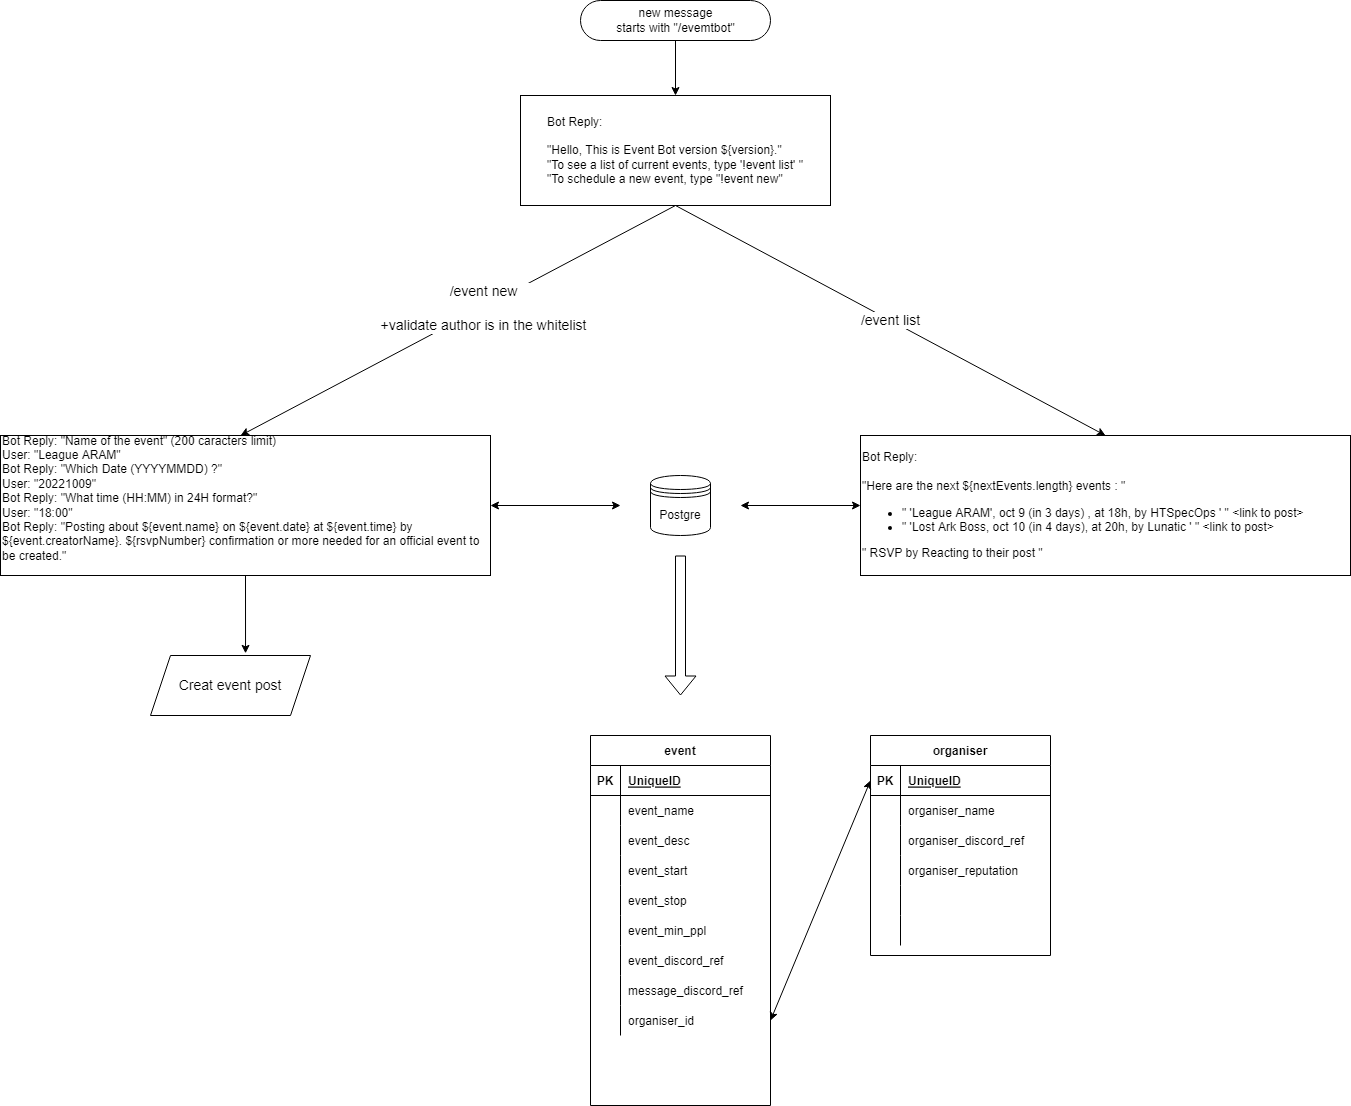

The diagram above was exported from draw.io. Its source (the exported page's mxGraphModel, read from the mxfile embedded in the PNG):
<mxGraphModel dx="1164" dy="606" grid="1" gridSize="10" guides="1" tooltips="1" connect="1" arrows="1" fold="1" page="1" pageScale="1" pageWidth="850" pageHeight="1100" math="0" shadow="0">
  <root>
    <mxCell id="0" />
    <mxCell id="1" parent="0" />
    <mxCell id="8" value="" style="edgeStyle=none;html=1;" parent="1" source="3" target="7" edge="1">
      <mxGeometry relative="1" as="geometry" />
    </mxCell>
    <mxCell id="3" value="new message&lt;br&gt;starts with &quot;/evemtbot&quot;" style="html=1;dashed=0;whitespace=wrap;shape=mxgraph.dfd.start" parent="1" vertex="1">
      <mxGeometry x="-100" y="65" width="190" height="40" as="geometry" />
    </mxCell>
    <mxCell id="13" value="" style="edgeStyle=none;html=1;fontSize=14;entryX=0.49;entryY=0;entryDx=0;entryDy=0;entryPerimeter=0;exitX=0.5;exitY=1;exitDx=0;exitDy=0;" parent="1" source="7" target="14" edge="1">
      <mxGeometry relative="1" as="geometry">
        <mxPoint x="-120" y="350" as="targetPoint" />
      </mxGeometry>
    </mxCell>
    <mxCell id="15" value="/event new&lt;br&gt;&lt;br&gt;+validate author is in the whitelist" style="edgeLabel;html=1;align=center;verticalAlign=middle;resizable=0;points=[];fontSize=14;" parent="13" vertex="1" connectable="0">
      <mxGeometry x="-0.115" y="1" relative="1" as="geometry">
        <mxPoint as="offset" />
      </mxGeometry>
    </mxCell>
    <mxCell id="7" value="&lt;div style=&quot;text-align: left&quot;&gt;&lt;span&gt;Bot Reply:&lt;/span&gt;&lt;/div&gt;&lt;div style=&quot;text-align: left&quot;&gt;&lt;span&gt;&lt;br&gt;&lt;/span&gt;&lt;/div&gt;&lt;span&gt;&lt;div style=&quot;text-align: left&quot;&gt;&lt;span&gt;&quot;Hello, This is Event Bot version ${version}.&quot;&amp;nbsp;&lt;/span&gt;&lt;/div&gt;&lt;/span&gt;&lt;span&gt;&lt;div style=&quot;text-align: left&quot;&gt;&lt;span&gt;&quot;To see a list of current events, type '!event list' &quot;&lt;/span&gt;&lt;/div&gt;&lt;/span&gt;&lt;span&gt;&lt;div style=&quot;text-align: left&quot;&gt;&lt;span&gt;&quot;To schedule a new event, type &quot;!event new&quot;&lt;/span&gt;&lt;/div&gt;&lt;/span&gt;" style="whiteSpace=wrap;html=1;dashed=0;" parent="1" vertex="1">
      <mxGeometry x="-160" y="160" width="310" height="110" as="geometry" />
    </mxCell>
    <mxCell id="9" value="&lt;font style=&quot;font-size: 14px&quot;&gt;/event list&lt;/font&gt;" style="endArrow=classic;html=1;exitX=0.5;exitY=1;exitDx=0;exitDy=0;entryX=0.5;entryY=0;entryDx=0;entryDy=0;" parent="1" source="7" target="10" edge="1">
      <mxGeometry width="50" height="50" relative="1" as="geometry">
        <mxPoint x="50" y="370" as="sourcePoint" />
        <mxPoint x="160" y="370" as="targetPoint" />
      </mxGeometry>
    </mxCell>
    <mxCell id="10" value="&lt;div&gt;Bot Reply:&lt;/div&gt;&lt;div&gt;&lt;br&gt;&lt;/div&gt;&lt;span&gt;&quot;Here are the next ${nextEvents.length} events : &quot;&amp;nbsp;&lt;/span&gt;&lt;br&gt;&lt;ul&gt;&lt;li&gt;&lt;span&gt;&quot; 'League ARAM', oct 9 (in 3 days) , at 18h, by HTSpecOps ' &quot; &amp;lt;link to post&amp;gt;&lt;/span&gt;&lt;/li&gt;&lt;li&gt;&lt;span&gt;&quot; 'Lost Ark Boss, oct 10 (in 4 days), at 20h, by Lunatic ' &quot; &amp;lt;link to post&amp;gt;&lt;/span&gt;&lt;/li&gt;&lt;/ul&gt;&lt;div&gt;&quot; RSVP by Reacting to their post &quot;&lt;/div&gt;" style="rounded=0;whiteSpace=wrap;html=1;align=left;" parent="1" vertex="1">
      <mxGeometry x="180" y="500" width="490" height="140" as="geometry" />
    </mxCell>
    <mxCell id="14" value="&lt;div&gt;Bot Reply: &quot;Name of the event&quot; (200 caracters limit)&lt;/div&gt;&lt;div&gt;User: &quot;League ARAM&quot;&lt;/div&gt;&lt;div&gt;Bot Reply: &quot;Which Date (YYYYMMDD) ?&quot;&lt;/div&gt;&lt;div&gt;User: &quot;20221009&quot;&lt;/div&gt;&lt;div&gt;Bot Reply: &quot;What time (HH:MM) in 24H format?&quot;&lt;/div&gt;&lt;div&gt;User: &quot;18:00&quot;&lt;/div&gt;&lt;div&gt;Bot Reply: &quot;Posting about ${event.name} on ${event.date} at ${event.time} by ${event.creatorName}. ${rsvpNumber} confirmation or more needed for an official event to be created.&quot;&lt;/div&gt;&lt;span&gt;&lt;br&gt;&lt;/span&gt;" style="rounded=0;whiteSpace=wrap;html=1;align=left;" parent="1" vertex="1">
      <mxGeometry x="-680" y="500" width="490" height="140" as="geometry" />
    </mxCell>
    <mxCell id="16" value="Creat event post" style="shape=parallelogram;perimeter=parallelogramPerimeter;whiteSpace=wrap;html=1;fixedSize=1;fontSize=14;" parent="1" vertex="1">
      <mxGeometry x="-530" y="720" width="160" height="60" as="geometry" />
    </mxCell>
    <mxCell id="17" value="" style="endArrow=classic;html=1;fontSize=14;exitX=0.5;exitY=1;exitDx=0;exitDy=0;entryX=0.594;entryY=-0.036;entryDx=0;entryDy=0;entryPerimeter=0;" parent="1" source="14" target="16" edge="1">
      <mxGeometry width="50" height="50" relative="1" as="geometry">
        <mxPoint x="-190" y="550" as="sourcePoint" />
        <mxPoint x="-140" y="500" as="targetPoint" />
      </mxGeometry>
    </mxCell>
    <mxCell id="35" value="" style="endArrow=classic;startArrow=classic;html=1;entryX=0;entryY=0.5;entryDx=0;entryDy=0;exitX=1;exitY=0.5;exitDx=0;exitDy=0;" parent="1" source="14" edge="1">
      <mxGeometry width="50" height="50" relative="1" as="geometry">
        <mxPoint x="-180" y="620" as="sourcePoint" />
        <mxPoint x="-60" y="570" as="targetPoint" />
      </mxGeometry>
    </mxCell>
    <mxCell id="36" value="" style="endArrow=classic;startArrow=classic;html=1;exitX=1;exitY=0.5;exitDx=0;exitDy=0;entryX=0;entryY=0.5;entryDx=0;entryDy=0;" parent="1" target="10" edge="1">
      <mxGeometry width="50" height="50" relative="1" as="geometry">
        <mxPoint x="60" y="570" as="sourcePoint" />
        <mxPoint x="150" y="630" as="targetPoint" />
      </mxGeometry>
    </mxCell>
    <mxCell id="50" value="" style="shape=flexArrow;endArrow=classic;html=1;" parent="1" edge="1">
      <mxGeometry width="50" height="50" relative="1" as="geometry">
        <mxPoint y="620" as="sourcePoint" />
        <mxPoint y="760" as="targetPoint" />
      </mxGeometry>
    </mxCell>
    <mxCell id="75" value="&lt;span&gt;Postgre&lt;/span&gt;" style="shape=datastore;whiteSpace=wrap;html=1;" parent="1" vertex="1">
      <mxGeometry x="-30" y="540" width="60" height="60" as="geometry" />
    </mxCell>
    <mxCell id="76" value="event" style="shape=table;startSize=30;container=1;collapsible=1;childLayout=tableLayout;fixedRows=1;rowLines=0;fontStyle=1;align=center;resizeLast=1;" parent="1" vertex="1">
      <mxGeometry x="-90" y="800" width="180" height="370" as="geometry">
        <mxRectangle x="-90" y="800" width="60" height="30" as="alternateBounds" />
      </mxGeometry>
    </mxCell>
    <mxCell id="77" value="" style="shape=partialRectangle;collapsible=0;dropTarget=0;pointerEvents=0;fillColor=none;top=0;left=0;bottom=1;right=0;points=[[0,0.5],[1,0.5]];portConstraint=eastwest;" parent="76" vertex="1">
      <mxGeometry y="30" width="180" height="30" as="geometry" />
    </mxCell>
    <mxCell id="78" value="PK" style="shape=partialRectangle;connectable=0;fillColor=none;top=0;left=0;bottom=0;right=0;fontStyle=1;overflow=hidden;" parent="77" vertex="1">
      <mxGeometry width="30" height="30" as="geometry">
        <mxRectangle width="30" height="30" as="alternateBounds" />
      </mxGeometry>
    </mxCell>
    <mxCell id="79" value="UniqueID" style="shape=partialRectangle;connectable=0;fillColor=none;top=0;left=0;bottom=0;right=0;align=left;spacingLeft=6;fontStyle=5;overflow=hidden;" parent="77" vertex="1">
      <mxGeometry x="30" width="150" height="30" as="geometry">
        <mxRectangle width="150" height="30" as="alternateBounds" />
      </mxGeometry>
    </mxCell>
    <mxCell id="80" value="" style="shape=partialRectangle;collapsible=0;dropTarget=0;pointerEvents=0;fillColor=none;top=0;left=0;bottom=0;right=0;points=[[0,0.5],[1,0.5]];portConstraint=eastwest;" parent="76" vertex="1">
      <mxGeometry y="60" width="180" height="30" as="geometry" />
    </mxCell>
    <mxCell id="81" value="" style="shape=partialRectangle;connectable=0;fillColor=none;top=0;left=0;bottom=0;right=0;editable=1;overflow=hidden;" parent="80" vertex="1">
      <mxGeometry width="30" height="30" as="geometry">
        <mxRectangle width="30" height="30" as="alternateBounds" />
      </mxGeometry>
    </mxCell>
    <mxCell id="82" value="event_name" style="shape=partialRectangle;connectable=0;fillColor=none;top=0;left=0;bottom=0;right=0;align=left;spacingLeft=6;overflow=hidden;" parent="80" vertex="1">
      <mxGeometry x="30" width="150" height="30" as="geometry">
        <mxRectangle width="150" height="30" as="alternateBounds" />
      </mxGeometry>
    </mxCell>
    <mxCell id="89" value="" style="shape=partialRectangle;collapsible=0;dropTarget=0;pointerEvents=0;fillColor=none;top=0;left=0;bottom=0;right=0;points=[[0,0.5],[1,0.5]];portConstraint=eastwest;" parent="76" vertex="1">
      <mxGeometry y="90" width="180" height="30" as="geometry" />
    </mxCell>
    <mxCell id="90" value="" style="shape=partialRectangle;connectable=0;fillColor=none;top=0;left=0;bottom=0;right=0;editable=1;overflow=hidden;" parent="89" vertex="1">
      <mxGeometry width="30" height="30" as="geometry">
        <mxRectangle width="30" height="30" as="alternateBounds" />
      </mxGeometry>
    </mxCell>
    <mxCell id="91" value="event_desc" style="shape=partialRectangle;connectable=0;fillColor=none;top=0;left=0;bottom=0;right=0;align=left;spacingLeft=6;overflow=hidden;" parent="89" vertex="1">
      <mxGeometry x="30" width="150" height="30" as="geometry">
        <mxRectangle width="150" height="30" as="alternateBounds" />
      </mxGeometry>
    </mxCell>
    <mxCell id="83" value="" style="shape=partialRectangle;collapsible=0;dropTarget=0;pointerEvents=0;fillColor=none;top=0;left=0;bottom=0;right=0;points=[[0,0.5],[1,0.5]];portConstraint=eastwest;" parent="76" vertex="1">
      <mxGeometry y="120" width="180" height="30" as="geometry" />
    </mxCell>
    <mxCell id="84" value="" style="shape=partialRectangle;connectable=0;fillColor=none;top=0;left=0;bottom=0;right=0;editable=1;overflow=hidden;" parent="83" vertex="1">
      <mxGeometry width="30" height="30" as="geometry">
        <mxRectangle width="30" height="30" as="alternateBounds" />
      </mxGeometry>
    </mxCell>
    <mxCell id="85" value="event_start" style="shape=partialRectangle;connectable=0;fillColor=none;top=0;left=0;bottom=0;right=0;align=left;spacingLeft=6;overflow=hidden;" parent="83" vertex="1">
      <mxGeometry x="30" width="150" height="30" as="geometry">
        <mxRectangle width="150" height="30" as="alternateBounds" />
      </mxGeometry>
    </mxCell>
    <mxCell id="86" value="" style="shape=partialRectangle;collapsible=0;dropTarget=0;pointerEvents=0;fillColor=none;top=0;left=0;bottom=0;right=0;points=[[0,0.5],[1,0.5]];portConstraint=eastwest;" parent="76" vertex="1">
      <mxGeometry y="150" width="180" height="30" as="geometry" />
    </mxCell>
    <mxCell id="87" value="" style="shape=partialRectangle;connectable=0;fillColor=none;top=0;left=0;bottom=0;right=0;editable=1;overflow=hidden;" parent="86" vertex="1">
      <mxGeometry width="30" height="30" as="geometry">
        <mxRectangle width="30" height="30" as="alternateBounds" />
      </mxGeometry>
    </mxCell>
    <mxCell id="88" value="event_stop" style="shape=partialRectangle;connectable=0;fillColor=none;top=0;left=0;bottom=0;right=0;align=left;spacingLeft=6;overflow=hidden;" parent="86" vertex="1">
      <mxGeometry x="30" width="150" height="30" as="geometry">
        <mxRectangle width="150" height="30" as="alternateBounds" />
      </mxGeometry>
    </mxCell>
    <mxCell id="121" value="" style="shape=partialRectangle;collapsible=0;dropTarget=0;pointerEvents=0;fillColor=none;top=0;left=0;bottom=0;right=0;points=[[0,0.5],[1,0.5]];portConstraint=eastwest;" vertex="1" parent="76">
      <mxGeometry y="180" width="180" height="30" as="geometry" />
    </mxCell>
    <mxCell id="122" value="" style="shape=partialRectangle;connectable=0;fillColor=none;top=0;left=0;bottom=0;right=0;editable=1;overflow=hidden;" vertex="1" parent="121">
      <mxGeometry width="30" height="30" as="geometry">
        <mxRectangle width="30" height="30" as="alternateBounds" />
      </mxGeometry>
    </mxCell>
    <mxCell id="123" value="event_min_ppl" style="shape=partialRectangle;connectable=0;fillColor=none;top=0;left=0;bottom=0;right=0;align=left;spacingLeft=6;overflow=hidden;" vertex="1" parent="121">
      <mxGeometry x="30" width="150" height="30" as="geometry">
        <mxRectangle width="150" height="30" as="alternateBounds" />
      </mxGeometry>
    </mxCell>
    <mxCell id="115" value="" style="shape=partialRectangle;collapsible=0;dropTarget=0;pointerEvents=0;fillColor=none;top=0;left=0;bottom=0;right=0;points=[[0,0.5],[1,0.5]];portConstraint=eastwest;" vertex="1" parent="76">
      <mxGeometry y="210" width="180" height="30" as="geometry" />
    </mxCell>
    <mxCell id="116" value="" style="shape=partialRectangle;connectable=0;fillColor=none;top=0;left=0;bottom=0;right=0;editable=1;overflow=hidden;" vertex="1" parent="115">
      <mxGeometry width="30" height="30" as="geometry">
        <mxRectangle width="30" height="30" as="alternateBounds" />
      </mxGeometry>
    </mxCell>
    <mxCell id="117" value="event_discord_ref" style="shape=partialRectangle;connectable=0;fillColor=none;top=0;left=0;bottom=0;right=0;align=left;spacingLeft=6;overflow=hidden;" vertex="1" parent="115">
      <mxGeometry x="30" width="150" height="30" as="geometry">
        <mxRectangle width="150" height="30" as="alternateBounds" />
      </mxGeometry>
    </mxCell>
    <mxCell id="118" value="" style="shape=partialRectangle;collapsible=0;dropTarget=0;pointerEvents=0;fillColor=none;top=0;left=0;bottom=0;right=0;points=[[0,0.5],[1,0.5]];portConstraint=eastwest;" vertex="1" parent="76">
      <mxGeometry y="240" width="180" height="30" as="geometry" />
    </mxCell>
    <mxCell id="119" value="" style="shape=partialRectangle;connectable=0;fillColor=none;top=0;left=0;bottom=0;right=0;editable=1;overflow=hidden;" vertex="1" parent="118">
      <mxGeometry width="30" height="30" as="geometry">
        <mxRectangle width="30" height="30" as="alternateBounds" />
      </mxGeometry>
    </mxCell>
    <mxCell id="120" value="message_discord_ref" style="shape=partialRectangle;connectable=0;fillColor=none;top=0;left=0;bottom=0;right=0;align=left;spacingLeft=6;overflow=hidden;" vertex="1" parent="118">
      <mxGeometry x="30" width="150" height="30" as="geometry">
        <mxRectangle width="150" height="30" as="alternateBounds" />
      </mxGeometry>
    </mxCell>
    <mxCell id="92" value="" style="shape=partialRectangle;collapsible=0;dropTarget=0;pointerEvents=0;fillColor=none;top=0;left=0;bottom=0;right=0;points=[[0,0.5],[1,0.5]];portConstraint=eastwest;" parent="76" vertex="1">
      <mxGeometry y="270" width="180" height="30" as="geometry" />
    </mxCell>
    <mxCell id="93" value="" style="shape=partialRectangle;connectable=0;fillColor=none;top=0;left=0;bottom=0;right=0;editable=1;overflow=hidden;" parent="92" vertex="1">
      <mxGeometry width="30" height="30" as="geometry">
        <mxRectangle width="30" height="30" as="alternateBounds" />
      </mxGeometry>
    </mxCell>
    <mxCell id="94" value="organiser_id" style="shape=partialRectangle;connectable=0;fillColor=none;top=0;left=0;bottom=0;right=0;align=left;spacingLeft=6;overflow=hidden;" parent="92" vertex="1">
      <mxGeometry x="30" width="150" height="30" as="geometry">
        <mxRectangle width="150" height="30" as="alternateBounds" />
      </mxGeometry>
    </mxCell>
    <mxCell id="95" value="organiser" style="shape=table;startSize=30;container=1;collapsible=1;childLayout=tableLayout;fixedRows=1;rowLines=0;fontStyle=1;align=center;resizeLast=1;" parent="1" vertex="1">
      <mxGeometry x="190" y="800" width="180" height="220" as="geometry">
        <mxRectangle x="-90" y="800" width="60" height="30" as="alternateBounds" />
      </mxGeometry>
    </mxCell>
    <mxCell id="96" value="" style="shape=partialRectangle;collapsible=0;dropTarget=0;pointerEvents=0;fillColor=none;top=0;left=0;bottom=1;right=0;points=[[0,0.5],[1,0.5]];portConstraint=eastwest;" parent="95" vertex="1">
      <mxGeometry y="30" width="180" height="30" as="geometry" />
    </mxCell>
    <mxCell id="97" value="PK" style="shape=partialRectangle;connectable=0;fillColor=none;top=0;left=0;bottom=0;right=0;fontStyle=1;overflow=hidden;" parent="96" vertex="1">
      <mxGeometry width="30" height="30" as="geometry">
        <mxRectangle width="30" height="30" as="alternateBounds" />
      </mxGeometry>
    </mxCell>
    <mxCell id="98" value="UniqueID" style="shape=partialRectangle;connectable=0;fillColor=none;top=0;left=0;bottom=0;right=0;align=left;spacingLeft=6;fontStyle=5;overflow=hidden;" parent="96" vertex="1">
      <mxGeometry x="30" width="150" height="30" as="geometry">
        <mxRectangle width="150" height="30" as="alternateBounds" />
      </mxGeometry>
    </mxCell>
    <mxCell id="99" value="" style="shape=partialRectangle;collapsible=0;dropTarget=0;pointerEvents=0;fillColor=none;top=0;left=0;bottom=0;right=0;points=[[0,0.5],[1,0.5]];portConstraint=eastwest;" parent="95" vertex="1">
      <mxGeometry y="60" width="180" height="30" as="geometry" />
    </mxCell>
    <mxCell id="100" value="" style="shape=partialRectangle;connectable=0;fillColor=none;top=0;left=0;bottom=0;right=0;editable=1;overflow=hidden;" parent="99" vertex="1">
      <mxGeometry width="30" height="30" as="geometry">
        <mxRectangle width="30" height="30" as="alternateBounds" />
      </mxGeometry>
    </mxCell>
    <mxCell id="101" value="organiser_name" style="shape=partialRectangle;connectable=0;fillColor=none;top=0;left=0;bottom=0;right=0;align=left;spacingLeft=6;overflow=hidden;" parent="99" vertex="1">
      <mxGeometry x="30" width="150" height="30" as="geometry">
        <mxRectangle width="150" height="30" as="alternateBounds" />
      </mxGeometry>
    </mxCell>
    <mxCell id="102" value="" style="shape=partialRectangle;collapsible=0;dropTarget=0;pointerEvents=0;fillColor=none;top=0;left=0;bottom=0;right=0;points=[[0,0.5],[1,0.5]];portConstraint=eastwest;" parent="95" vertex="1">
      <mxGeometry y="90" width="180" height="30" as="geometry" />
    </mxCell>
    <mxCell id="103" value="" style="shape=partialRectangle;connectable=0;fillColor=none;top=0;left=0;bottom=0;right=0;editable=1;overflow=hidden;" parent="102" vertex="1">
      <mxGeometry width="30" height="30" as="geometry">
        <mxRectangle width="30" height="30" as="alternateBounds" />
      </mxGeometry>
    </mxCell>
    <mxCell id="104" value="organiser_discord_ref" style="shape=partialRectangle;connectable=0;fillColor=none;top=0;left=0;bottom=0;right=0;align=left;spacingLeft=6;overflow=hidden;" parent="102" vertex="1">
      <mxGeometry x="30" width="150" height="30" as="geometry">
        <mxRectangle width="150" height="30" as="alternateBounds" />
      </mxGeometry>
    </mxCell>
    <mxCell id="105" value="" style="shape=partialRectangle;collapsible=0;dropTarget=0;pointerEvents=0;fillColor=none;top=0;left=0;bottom=0;right=0;points=[[0,0.5],[1,0.5]];portConstraint=eastwest;" parent="95" vertex="1">
      <mxGeometry y="120" width="180" height="30" as="geometry" />
    </mxCell>
    <mxCell id="106" value="" style="shape=partialRectangle;connectable=0;fillColor=none;top=0;left=0;bottom=0;right=0;editable=1;overflow=hidden;" parent="105" vertex="1">
      <mxGeometry width="30" height="30" as="geometry">
        <mxRectangle width="30" height="30" as="alternateBounds" />
      </mxGeometry>
    </mxCell>
    <mxCell id="107" value="organiser_reputation" style="shape=partialRectangle;connectable=0;fillColor=none;top=0;left=0;bottom=0;right=0;align=left;spacingLeft=6;overflow=hidden;" parent="105" vertex="1">
      <mxGeometry x="30" width="150" height="30" as="geometry">
        <mxRectangle width="150" height="30" as="alternateBounds" />
      </mxGeometry>
    </mxCell>
    <mxCell id="108" value="" style="shape=partialRectangle;collapsible=0;dropTarget=0;pointerEvents=0;fillColor=none;top=0;left=0;bottom=0;right=0;points=[[0,0.5],[1,0.5]];portConstraint=eastwest;" parent="95" vertex="1">
      <mxGeometry y="150" width="180" height="30" as="geometry" />
    </mxCell>
    <mxCell id="109" value="" style="shape=partialRectangle;connectable=0;fillColor=none;top=0;left=0;bottom=0;right=0;editable=1;overflow=hidden;" parent="108" vertex="1">
      <mxGeometry width="30" height="30" as="geometry">
        <mxRectangle width="30" height="30" as="alternateBounds" />
      </mxGeometry>
    </mxCell>
    <mxCell id="110" value="" style="shape=partialRectangle;connectable=0;fillColor=none;top=0;left=0;bottom=0;right=0;align=left;spacingLeft=6;overflow=hidden;" parent="108" vertex="1">
      <mxGeometry x="30" width="150" height="30" as="geometry">
        <mxRectangle width="150" height="30" as="alternateBounds" />
      </mxGeometry>
    </mxCell>
    <mxCell id="111" value="" style="shape=partialRectangle;collapsible=0;dropTarget=0;pointerEvents=0;fillColor=none;top=0;left=0;bottom=0;right=0;points=[[0,0.5],[1,0.5]];portConstraint=eastwest;" parent="95" vertex="1">
      <mxGeometry y="180" width="180" height="30" as="geometry" />
    </mxCell>
    <mxCell id="112" value="" style="shape=partialRectangle;connectable=0;fillColor=none;top=0;left=0;bottom=0;right=0;editable=1;overflow=hidden;" parent="111" vertex="1">
      <mxGeometry width="30" height="30" as="geometry">
        <mxRectangle width="30" height="30" as="alternateBounds" />
      </mxGeometry>
    </mxCell>
    <mxCell id="113" value="" style="shape=partialRectangle;connectable=0;fillColor=none;top=0;left=0;bottom=0;right=0;align=left;spacingLeft=6;overflow=hidden;" parent="111" vertex="1">
      <mxGeometry x="30" width="150" height="30" as="geometry">
        <mxRectangle width="150" height="30" as="alternateBounds" />
      </mxGeometry>
    </mxCell>
    <mxCell id="114" value="" style="endArrow=classic;startArrow=classic;html=1;exitX=1;exitY=0.5;exitDx=0;exitDy=0;entryX=0;entryY=0.5;entryDx=0;entryDy=0;" parent="1" source="92" target="96" edge="1">
      <mxGeometry width="50" height="50" relative="1" as="geometry">
        <mxPoint x="110" y="1020" as="sourcePoint" />
        <mxPoint x="160" y="970" as="targetPoint" />
      </mxGeometry>
    </mxCell>
  </root>
</mxGraphModel>